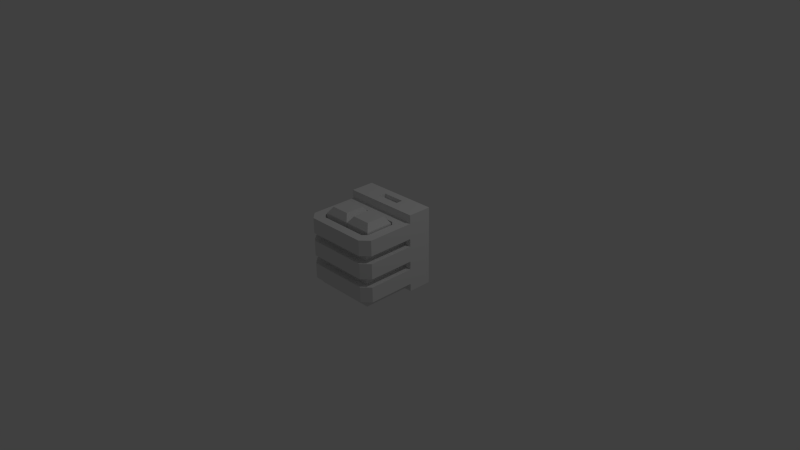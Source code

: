 # Source: transmitter.blend  (saved by Blender 2.79.0; exported with 4.5.12 LTS)
import bpy
from mathutils import Matrix  # noqa: F401  (used for matrix-valued properties, if any)

bpy.ops.wm.read_factory_settings(use_empty=True)
scene = bpy.context.scene
scene.name = 'Scene'

# ---- collections
col_collection_1 = bpy.data.collections.new('Collection 1'); scene.collection.children.link(col_collection_1)

# ---- materials (node trees are filled in below, after node groups)
mat_material = bpy.data.materials.new('Material')
mat_material.alpha_threshold = 0.0
mat_material.use_transparent_shadow = False
mat_material.roughness = 0.5
mat_material.line_color = (0.0, 0.0, 0.0, 1.0)

# ---- material node trees

# ---- world
world_world = bpy.data.worlds.new('World'); scene.world = world_world
world_world.color = (0.05088, 0.05088, 0.05088)
world_world.use_sun_shadow = False
world_world.sun_shadow_jitter_overblur = 0.0
world_world.cycles.sampling_method = 'NONE'
world_world.cycles.sample_map_resolution = 256

# ---- cameras
cam_camera = bpy.data.cameras.new('Camera')
cam_camera.clip_end = 100.0
cam_camera.lens = 35.0
cam_camera.sensor_width = 32.0
cam_camera.sensor_height = 18.0
cam_camera.ortho_scale = 7.314
cam_camera.dof.focus_distance = 0.0
cam_camera.dof.aperture_fstop = 128.0

# ---- lights
light_lamp = bpy.data.lights.new('Lamp', 'POINT')
light_lamp.transmission_factor = 0.0
light_lamp.cutoff_distance = 30.0
light_lamp.energy = 100.0
light_lamp.shadow_buffer_clip_start = 1.001
light_lamp.shadow_soft_size = 0.1
light_lamp.shadow_maximum_resolution = 0.006
light_lamp.use_absolute_resolution = True
light_lamp.cycles.use_multiple_importance_sampling = False

# ---- meshes
me_cube_003 = bpy.data.meshes.new('Cube.003')
me_cube_003.from_pydata([(-1.0, -1.0, -2.417), (-1.0, -1.0, 2.185), (-1.0, 1.0, -2.417), (-1.0, 1.0, 2.185), (1.0, -1.0, -2.417), (1.0, -1.0, 2.185), (1.0, 1.0, -2.417), (1.0, 1.0, 2.185), (-0.6725, -0.6725, 2.646), (-0.6725, 0.6725, 2.646), (0.6725, -0.6725, 2.646), (0.6725, 0.6725, 2.646)], [], [(0, 1, 3, 2), (2, 3, 7, 6), (6, 7, 5, 4), (4, 5, 1, 0), (2, 6, 4, 0), (3, 1, 8, 9), (11, 9, 8, 10), (1, 5, 10, 8), (7, 3, 9, 11), (5, 7, 11, 10)])
me_cube_003.use_remesh_preserve_volume = False
me_cube_003.use_remesh_preserve_attributes = False
me_cube_003.use_mirror_vertex_groups = False
me_cube_003.update()
me_cube_001 = bpy.data.meshes.new('Cube.001')
me_cube_001.from_pydata([(-1.0, -1.0, -2.417), (-1.0, -1.0, 2.185), (-1.0, 1.0, -2.417), (-1.0, 1.0, 2.185), (1.0, -1.0, -2.417), (1.0, -1.0, 2.185), (1.0, 1.0, -2.417), (1.0, 1.0, 2.185), (-0.6725, -0.6725, 2.646), (-0.6725, 0.6725, 2.646), (0.6725, -0.6725, 2.646), (0.6725, 0.6725, 2.646)], [], [(0, 1, 3, 2), (2, 3, 7, 6), (6, 7, 5, 4), (4, 5, 1, 0), (2, 6, 4, 0), (3, 1, 8, 9), (11, 9, 8, 10), (1, 5, 10, 8), (7, 3, 9, 11), (5, 7, 11, 10)])
me_cube_001.use_remesh_preserve_volume = False
me_cube_001.use_remesh_preserve_attributes = False
me_cube_001.use_mirror_vertex_groups = False
me_cube_001.update()
me_cube = bpy.data.meshes.new('Cube')
me_cube.from_pydata([(-1.0, 1.0, -1.0), (1.0, 1.0, -1.0), (-1.0, 1.0, 1.0), (1.0, 1.0, 1.0), (1.0, 0.3913, -1.0), (-1.0, 0.3913, -1.0), (1.0, 0.3913, 1.0), (-1.0, 0.3913, 1.0), (-1.0, 1.0, -0.8029), (1.0, 1.0, -0.8029), (1.0, 0.3913, -0.8029), (-1.0, 0.3913, -0.8029), (-1.0, 1.0, -0.4103), (1.0, 1.0, -0.4103), (1.0, 0.3913, -0.4103), (-1.0, 0.3913, -0.4103), (-1.0, 1.0, -0.1995), (1.0, 1.0, -0.1995), (1.0, 0.3913, -0.1995), (-1.0, 0.3913, -0.1995), (-1.0, 1.0, 0.1954), (1.0, 1.0, 0.1954), (1.0, 0.3913, 0.1954), (-1.0, 0.3913, 0.1954), (-1.0, 1.0, 0.3929), (1.0, 1.0, 0.3929), (1.0, 0.3913, 0.3929), (-1.0, 0.3913, 0.3929), (-1.0, 1.0, 0.7853), (1.0, 1.0, 0.7853), (1.0, 0.3913, 0.7853), (-1.0, 0.3913, 0.7853), (0.8042, -0.8112, -1.0), (-0.8042, -0.8112, -1.0), (0.8042, 0.3834, -1.0), (-0.8042, 0.3835, -1.0), (0.8042, -0.8112, -0.8029), (0.8042, 0.3834, -0.8029), (-0.8042, 0.3835, -0.8029), (0.8039, 0.3856, -0.4103), (-0.8039, 0.3856, -0.4103), (0.8039, 0.3856, -0.1995), (-0.8039, 0.3856, -0.1995), (0.8035, 0.3853, 0.1954), (-0.8035, 0.3853, 0.1954), (0.8035, 0.3853, 0.3929), (-0.8035, 0.3853, 0.3929), (0.1965, 1.0, -1.0), (0.1965, 1.0, 1.0), (0.1965, 0.3913, 1.0), (0.1965, 0.3913, -1.0), (0.1965, 1.0, -0.8029), (0.1965, -1.0, -0.8029), (0.1965, 1.0, -0.4103), (0.1965, -1.0, -0.4103), (0.1965, 1.0, -0.1995), (0.1965, -1.0, -0.1995), (0.1965, 1.0, 0.1954), (0.1965, -1.0, 0.1954), (0.1965, 1.0, 0.3929), (0.1965, -1.0, 0.3929), (0.1965, 1.0, 0.7853), (0.1965, -1.0, 0.7853), (0.158, -0.8112, -1.0), (0.158, 0.3834, -1.0), (0.158, -0.8112, -0.8029), (0.1579, -0.8032, -0.4103), (0.1579, -0.8032, -0.1995), (0.1579, -0.803, 0.1954), (0.1579, -0.803, 0.3929), (0.1965, 0.3913, 0.7853), (-0.1948, 0.3913, 1.0), (-0.1948, -1.0, -0.8029), (-0.1948, -1.0, -0.4103), (-0.1948, -1.0, -0.1995), (-0.1948, -1.0, 0.1954), (-0.1948, -1.0, 0.3929), (-0.1948, -1.0, 0.7853), (-0.1566, -0.8112, -1.0), (-0.1566, -0.8112, -0.8029), (-0.1566, -0.8032, -0.4103), (-0.1566, -0.8032, -0.1995), (-0.1565, -0.803, 0.1954), (-0.1565, -0.803, 0.3929), (-0.1948, 0.3913, 0.7853), (-0.1948, 1.0, -1.0), (-0.1948, 1.0, 1.0), (-0.1948, 0.3913, -1.0), (-0.1948, 1.0, -0.8029), (-0.1948, 1.0, -0.4103), (-0.1948, 1.0, -0.1995), (-0.1948, 1.0, 0.1954), (-0.1948, 1.0, 0.3929), (-0.1948, 1.0, 0.7853), (-0.1566, 0.3834, -1.0), (-1.0, 0.1975, -0.8029), (1.0, 0.1975, -0.8029), (1.0, 0.1975, -0.4103), (-1.0, 0.1975, -0.4103), (1.0, 0.1975, -0.1995), (-1.0, 0.1975, -0.1995), (1.0, 0.1975, 0.1954), (-1.0, 0.1975, 0.1954), (1.0, 0.1975, 0.3929), (-1.0, 0.1975, 0.3929), (1.0, 0.1975, 0.7853), (-1.0, 0.1975, 0.7853), (0.8042, 0.2171, -1.0), (-0.8042, 0.2171, -1.0), (-0.8042, 0.2171, -0.8029), (0.8042, 0.2171, -0.8029), (0.8039, 0.22, -0.4103), (-0.8039, 0.22, -0.4103), (0.8039, 0.22, -0.1995), (-0.8039, 0.22, -0.1995), (0.8035, 0.2198, 0.1954), (-0.8035, 0.2198, 0.1954), (0.8035, 0.2198, 0.3929), (-0.8035, 0.2198, 0.3929), (0.1845, 0.1673, 0.7853), (0.158, 0.2171, -1.0), (-0.1831, 0.1673, 0.7853), (-0.1566, 0.2171, -1.0), (0.1845, -0.7755, 0.7853), (-0.1831, -0.7755, 0.7853), (-1.0, -0.8058, -0.4103), (1.0, -0.8058, -0.1995), (1.0, -0.8058, 0.3929), (-1.0, -0.8058, 0.3929), (1.0, -0.8058, 0.7853), (-1.0, -0.8058, 0.7853), (0.8042, -0.6444, -1.0), (-0.8042, -0.6444, -1.0), (-0.8042, -0.6444, -0.8029), (0.8042, -0.6444, -0.8029), (0.8039, -0.6373, -0.4103), (-0.8039, -0.6373, -0.4103), (0.8039, -0.6373, -0.1995), (-0.8039, -0.6373, -0.1995), (0.8035, -0.6371, 0.1954), (-0.8035, -0.6371, 0.1954), (0.8035, -0.6371, 0.3929), (-0.8035, -0.6371, 0.3929), (0.158, -0.6444, -1.0), (-0.1566, -0.6444, -1.0), (-0.7987, 0.3913, 1.0), (-0.7987, -1.0, -0.8029), (-0.7987, -1.0, -0.4103), (-0.7987, -1.0, -0.1995), (-0.7987, -1.0, 0.1954), (-0.6423, -0.8112, -1.0), (-0.6423, -0.8112, -0.8029), (-0.6421, -0.8032, -0.4103), (-0.6421, -0.8032, -0.1995), (-0.6418, -0.803, 0.1954), (-0.6418, -0.803, 0.3929), (-0.7987, 0.3913, 0.7853), (-0.7987, 1.0, -1.0), (-0.7987, 1.0, 1.0), (-0.7987, 0.3913, -1.0), (-0.7987, 1.0, -0.8029), (-0.7987, 1.0, -0.4103), (-0.7987, 1.0, -0.1995), (-0.7987, 1.0, 0.1954), (-0.7987, 1.0, 0.3929), (-0.7987, 1.0, 0.7853), (-0.6423, 0.3835, -1.0), (-0.6423, 0.2171, -1.0), (-0.6423, -0.6444, -1.0), (0.7959, 1.0, -1.0), (0.7959, 1.0, 1.0), (0.7959, 0.3913, -1.0), (0.7959, 1.0, -0.8029), (0.7959, 1.0, -0.4103), (0.7959, 1.0, -0.1995), (0.7959, 1.0, 0.1954), (0.7959, 1.0, 0.3929), (0.7959, 1.0, 0.7853), (0.6401, 0.3834, -1.0), (0.7959, 0.3913, 1.0), (0.7959, -1.0, -0.8029), (0.7959, -1.0, -0.4103), (0.7959, -1.0, -0.1995), (0.7959, -1.0, 0.1954), (0.6401, -0.8112, -1.0), (0.6401, -0.8112, -0.8029), (0.6398, -0.8032, -0.4103), (0.6398, -0.8032, -0.1995), (0.6396, -0.803, 0.1954), (0.6396, -0.803, 0.3929), (0.7959, 0.3913, 0.7853), (0.6401, 0.2171, -1.0), (0.6401, -0.6444, -1.0), (0.1845, 0.1673, -0.7549), (-0.1831, 0.1673, -0.7549), (0.1845, -0.7755, -0.7549), (-0.1831, -0.7755, -0.7549), (1.0, -0.8058, -0.8029), (-1.0, -0.8058, -0.8029), (-0.8043, -0.8112, -0.8029), (1.0, -0.8058, -0.4103), (0.8039, -0.8033, -0.4103), (-0.8039, -0.8033, -0.4103), (0.8039, -0.8033, -0.1995), (-1.0, -0.8058, -0.1995), (-0.8039, -0.8033, -0.1995), (1.0, -0.8058, 0.1954), (0.8036, -0.803, 0.1954), (-1.0, -0.8058, 0.1954), (-0.8036, -0.803, 0.1954), (0.7959, -1.0, 0.3929), (0.8036, -0.803, 0.3929), (-0.7987, -1.0, 0.3929), (-0.8036, -0.803, 0.3929), (0.7959, -1.0, 0.7853), (-0.7987, -1.0, 0.7853), (-0.7506, 0.05989, 0.7853), (-0.6432, 0.1673, 0.7853), (-0.7731, 0.2723, 0.7853), (-0.8572, 0.1802, 0.7853), (-0.6432, -0.7755, 0.7853), (-0.7506, -0.6681, 0.7853), (-0.8572, -0.7884, 0.7853), (-0.7731, -0.8805, 0.7853), (0.6404, 0.1673, 0.7853), (0.7478, 0.05989, 0.7853), (0.8545, 0.1801, 0.7853), (0.7704, 0.2723, 0.7853), (0.7478, -0.6681, 0.7853), (0.6404, -0.7755, 0.7853), (0.7703, -0.8805, 0.7853), (0.8545, -0.7883, 0.7853), (-0.6432, 0.1673, -0.7549), (-0.7506, 0.05989, -0.7549), (-0.7506, -0.6681, -0.7549), (-0.6432, -0.7755, -0.7549), (0.7478, 0.05989, -0.7549), (0.6404, 0.1673, -0.7549), (0.6404, -0.7755, -0.7549), (0.7478, -0.6681, -0.7549), (1.0, 0.6034, -1.0), (-1.0, 0.6034, -1.0), (1.0, 0.6034, 1.0), (-1.0, 0.6034, 1.0), (1.0, 0.6034, -0.8029), (-1.0, 0.6034, -0.8029), (1.0, 0.6034, -0.4103), (-1.0, 0.6034, -0.4103), (1.0, 0.6034, -0.1995), (-1.0, 0.6034, -0.1995), (1.0, 0.6034, 0.1954), (-1.0, 0.6034, 0.1954), (1.0, 0.6034, 0.3929), (-1.0, 0.6034, 0.3929), (1.0, 0.6034, 0.7853), (-1.0, 0.6034, 0.7853), (0.2943, 0.6034, 1.0), (0.1965, 0.6034, -1.0), (-0.2926, 0.6034, 1.0), (-0.1948, 0.6034, -1.0), (-0.7987, 0.6034, 1.0), (-0.7987, 0.6034, -1.0), (0.7959, 0.6034, -1.0), (0.7959, 0.6034, 1.0), (1.0, 0.8017, -1.0), (-1.0, 0.8017, -1.0), (1.0, 0.8017, 1.0), (-1.0, 0.8017, 1.0), (1.0, 0.8017, -0.8029), (-1.0, 0.8017, -0.8029), (1.0, 0.8017, -0.4103), (-1.0, 0.8017, -0.4103), (1.0, 0.8017, -0.1995), (-1.0, 0.8017, -0.1995), (1.0, 0.8017, 0.1954), (-1.0, 0.8017, 0.1954), (1.0, 0.8017, 0.3929), (-1.0, 0.8017, 0.3929), (1.0, 0.8017, 0.7853), (-1.0, 0.8017, 0.7853), (0.1965, 0.8017, -1.0), (-0.1948, 0.8017, -1.0), (-0.7987, 0.8017, -1.0), (0.7959, 0.8017, -1.0), (0.2943, 0.8017, 1.0), (-0.2926, 0.8017, 1.0), (-0.7987, 0.8017, 1.0), (0.7959, 0.8017, 1.0), (0.2943, 0.6034, 0.9), (-0.2926, 0.6034, 0.9), (0.2943, 0.8017, 0.9), (-0.2926, 0.8017, 0.9)], [], [(282, 265, 0, 157), (286, 158, 2, 267), (279, 267, 2, 28), (177, 170, 3, 29), (268, 264, 1, 9), (95, 11, 38, 109), (11, 5, 35, 38), (171, 4, 34, 178), (97, 96, 10, 14), (270, 268, 9, 13), (169, 172, 9, 1), (265, 269, 8, 0), (272, 270, 13, 17), (95, 98, 15, 11), (172, 173, 13, 9), (269, 271, 12, 8), (101, 99, 18, 22), (274, 272, 17, 21), (173, 174, 17, 13), (271, 273, 16, 12), (276, 274, 21, 25), (104, 27, 46, 118), (100, 102, 23, 19), (174, 175, 21, 17), (273, 275, 20, 16), (105, 103, 26, 30), (278, 276, 25, 29), (175, 176, 25, 21), (275, 277, 24, 20), (266, 278, 29, 3), (104, 106, 31, 27), (176, 177, 29, 25), (277, 279, 28, 24), (110, 107, 34, 37), (167, 108, 35, 166), (108, 109, 38, 35), (4, 10, 37, 34), (113, 111, 39, 41), (112, 114, 42, 40), (100, 19, 42, 114), (97, 14, 39, 111), (14, 18, 41, 39), (19, 15, 40, 42), (117, 115, 43, 45), (116, 118, 46, 44), (101, 22, 43, 115), (22, 26, 45, 43), (27, 23, 44, 46), (156, 145, 7, 31), (190, 179, 49, 70), (188, 189, 69, 68), (186, 187, 67, 66), (180, 52, 65, 185), (184, 185, 65, 63), (191, 120, 64, 178), (92, 93, 61, 59), (91, 92, 59, 57), (75, 58, 68, 82), (182, 183, 58, 56), (90, 91, 57, 55), (182, 56, 67, 187), (89, 90, 55, 53), (180, 181, 54, 52), (88, 89, 53, 51), (73, 54, 66, 80), (85, 88, 51, 47), (87, 50, 64, 94), (93, 86, 48, 61), (287, 170, 48, 284), (283, 280, 47, 169), (165, 158, 86, 93), (159, 87, 94, 166), (157, 160, 88, 85), (147, 73, 80, 152), (160, 161, 89, 88), (161, 162, 90, 89), (162, 163, 91, 90), (149, 75, 82, 154), (163, 164, 92, 91), (164, 165, 93, 92), (70, 49, 71, 84), (123, 124, 77, 62), (60, 76, 83, 69), (68, 69, 83, 82), (66, 67, 81, 80), (52, 72, 79, 65), (63, 65, 79, 78), (120, 122, 94, 64), (60, 62, 77, 76), (56, 58, 75, 74), (56, 74, 81, 67), (52, 54, 73, 72), (284, 48, 86, 285), (280, 281, 85, 47), (143, 144, 122, 120), (70, 84, 121, 119), (192, 143, 120, 191), (123, 229, 238, 195), (121, 217, 232, 194), (26, 103, 117, 45), (140, 142, 118, 116), (141, 139, 115, 117), (18, 99, 113, 41), (136, 138, 114, 112), (137, 135, 111, 113), (132, 133, 109, 108), (168, 132, 108, 167), (134, 131, 107, 110), (128, 130, 106, 104), (23, 102, 116, 44), (129, 127, 103, 105), (128, 104, 118, 142), (15, 98, 112, 40), (10, 96, 110, 37), (36, 32, 131, 134), (150, 33, 132, 168), (184, 63, 143, 192), (63, 78, 144, 143), (223, 222, 130, 215), (119, 121, 194, 193), (216, 221, 234, 233), (103, 127, 141, 117), (99, 126, 137, 113), (98, 125, 136, 112), (224, 119, 193, 237), (78, 150, 168, 144), (144, 168, 167, 122), (216, 219, 106, 130, 222, 221), (24, 28, 165, 164), (20, 24, 164, 163), (16, 20, 163, 162), (12, 16, 162, 161), (8, 12, 161, 160), (0, 8, 160, 157), (5, 159, 166, 35), (28, 2, 158, 165), (84, 71, 145, 156), (82, 83, 155, 154), (80, 81, 153, 152), (72, 146, 151, 79), (78, 79, 151, 150), (122, 167, 166, 94), (74, 75, 149, 148), (74, 148, 153, 81), (72, 73, 147, 146), (285, 86, 158, 286), (281, 282, 157, 85), (190, 70, 119, 224, 227), (32, 184, 192, 131), (228, 225, 236, 239), (131, 192, 191, 107), (264, 283, 169, 1), (266, 3, 170, 287), (107, 191, 178, 34), (32, 36, 185, 184), (30, 6, 179, 190), (59, 61, 177, 176), (57, 59, 176, 175), (58, 183, 188, 68), (55, 57, 175, 174), (53, 55, 174, 173), (51, 53, 173, 172), (54, 181, 186, 66), (47, 51, 172, 169), (50, 171, 178, 64), (61, 48, 170, 177), (193, 194, 196, 195), (236, 237, 193, 195, 238, 239), (124, 123, 195, 196), (220, 124, 196, 235), (230, 229, 123, 62, 214), (156, 31, 106, 219, 218), (105, 226, 225, 228, 231, 129), (201, 200, 135), (126, 203, 137), (207, 206, 139), (150, 151, 199, 33), (199, 198, 133), (152, 153, 205, 202), (154, 155, 213, 209), (213, 128, 142), (129, 231, 230, 214), (210, 60, 69, 189), (210, 214, 62, 60), (206, 101, 115, 139), (200, 97, 111, 135), (204, 100, 114, 138), (204, 208, 102, 100), (206, 126, 99, 101), (198, 125, 98, 95), (200, 197, 96, 97), (198, 95, 109, 133), (181, 201, 186), (36, 180, 185), (146, 199, 151), (203, 182, 187), (194, 232, 233, 234, 235, 196), (205, 204, 138), (211, 210, 189), (212, 213, 155), (33, 199, 133, 132), (203, 201, 135, 137), (202, 205, 138, 136), (183, 207, 188), (202, 147, 152), (211, 207, 139, 141), (209, 213, 142, 140), (209, 149, 154), (102, 208, 140, 116), (96, 197, 134, 110), (208, 209, 140), (125, 202, 136), (30, 190, 227, 226, 105), (76, 212, 155, 83), (76, 77, 215, 212), (148, 205, 153), (127, 211, 141), (201, 203, 187, 186), (207, 211, 189, 188), (124, 220, 223, 215, 77), (197, 180, 36), (146, 198, 199), (181, 200, 201), (125, 147, 202), (126, 182, 203), (148, 204, 205), (183, 206, 207), (208, 149, 209), (127, 210, 211), (212, 128, 213), (197, 200, 181, 180), (146, 147, 125, 198), (126, 206, 183, 182), (148, 149, 208, 204), (127, 129, 214, 210), (212, 215, 130, 128), (197, 36, 134), (216, 217, 218, 219), (220, 221, 222, 223), (224, 225, 226, 227), (228, 229, 230, 231), (238, 229, 228, 239), (224, 237, 236, 225), (234, 221, 220, 235), (216, 233, 232, 217), (84, 156, 218, 217, 121), (6, 242, 263, 179), (4, 171, 262, 240), (87, 159, 261, 259), (71, 258, 260, 145), (50, 87, 259, 257), (49, 256, 258, 71), (171, 50, 257, 262), (179, 263, 256, 49), (27, 31, 255, 253), (6, 30, 254, 242), (23, 27, 253, 251), (30, 26, 252, 254), (19, 23, 251, 249), (26, 22, 250, 252), (15, 19, 249, 247), (22, 18, 248, 250), (11, 15, 247, 245), (18, 14, 246, 248), (5, 11, 245, 241), (14, 10, 244, 246), (10, 4, 240, 244), (31, 7, 243, 255), (145, 260, 243, 7), (159, 5, 241, 261), (242, 266, 287, 263), (240, 262, 283, 264), (259, 261, 282, 281), (258, 285, 286, 260), (257, 259, 281, 280), (284, 285, 291, 290), (262, 257, 280, 283), (263, 287, 284, 256), (253, 255, 279, 277), (242, 254, 278, 266), (251, 253, 277, 275), (254, 252, 276, 278), (249, 251, 275, 273), (252, 250, 274, 276), (247, 249, 273, 271), (250, 248, 272, 274), (245, 247, 271, 269), (248, 246, 270, 272), (241, 245, 269, 265), (246, 244, 268, 270), (244, 240, 264, 268), (255, 243, 267, 279), (260, 286, 267, 243), (261, 241, 265, 282), (288, 290, 291, 289), (285, 258, 289, 291), (258, 256, 288, 289), (256, 284, 290, 288)])
me_cube.materials.append(mat_material)
me_cube.use_remesh_preserve_volume = False
me_cube.use_remesh_preserve_attributes = False
me_cube.use_mirror_vertex_groups = False
me_cube.update()

# ---- objects
ob_cube_002 = bpy.data.objects.new('Cube.002', me_cube_003)
ob_cube_001 = bpy.data.objects.new('Cube.001', me_cube_001)
ob_cube = bpy.data.objects.new('Cube', me_cube)
ob_lamp = bpy.data.objects.new('Lamp', light_lamp)
ob_camera = bpy.data.objects.new('Camera', cam_camera)

# ---- transforms, parenting, visibility, modifiers, constraints
ob_cube_002.location = (0.6822, -0.653, 0.527)
ob_cube_002.scale = (0.1771, 0.1771, 0.1771)
ob_cube_002.lineart.crease_threshold = 0.0
ob_cube_001.location = (0.3186, -0.653, 0.527)
ob_cube_001.scale = (0.1771, 0.1771, 0.1771)
ob_cube_001.lineart.crease_threshold = 0.0
ob_cube.location = (0.5, -0.5, 0.5)
ob_cube.scale = (0.5, 0.5, 0.5)
ob_cube.lock_rotations_4d = False
ob_cube.empty_display_type = 'ARROWS'
ob_cube.lineart.crease_threshold = 0.0
ob_lamp.location = (4.076, 1.005, 5.904)
ob_lamp.rotation_euler = (0.6503, 0.05522, 1.866)
ob_lamp.lock_rotations_4d = False
ob_lamp.empty_display_type = 'ARROWS'
ob_lamp.color = (0.0, 0.0, 0.0, 0.0)
ob_lamp.lineart.crease_threshold = 0.0
ob_camera.location = (7.481, -6.508, 5.344)
ob_camera.rotation_euler = (1.109, 0.01082, 0.8149)
ob_camera.lock_rotations_4d = False
ob_camera.empty_display_type = 'ARROWS'
ob_camera.color = (0.0, 0.0, 0.0, 0.0)
ob_camera.display_type = 'WIRE'
ob_camera.lineart.crease_threshold = 0.0

# ---- collection membership
col_collection_1.objects.link(ob_cube_002)
col_collection_1.objects.link(ob_cube_001)
col_collection_1.objects.link(ob_cube)
col_collection_1.objects.link(ob_lamp)
col_collection_1.objects.link(ob_camera)

# ---- scene / render settings (as saved in the file)
scene.camera = ob_camera
scene.frame_start = 1; scene.frame_end = 250; scene.frame_set(1)
scene.render.engine = 'BLENDER_EEVEE_NEXT'
scene.render.resolution_percentage = 50
scene.render.dither_intensity = 0.0
scene.cycles.use_denoising = False
scene.cycles.samples = 10
scene.cycles.sampling_pattern = 'TABULATED_SOBOL'
scene.cycles.light_sampling_threshold = 0.0
scene.cycles.use_adaptive_sampling = False
scene.cycles.use_light_tree = False
scene.cycles.blur_glossy = 0.0
scene.cycles.pixel_filter_type = 'GAUSSIAN'
scene.cycles.sample_clamp_indirect = 0.0
scene.view_settings.view_transform = 'Standard'
bpy.context.view_layer.update()
